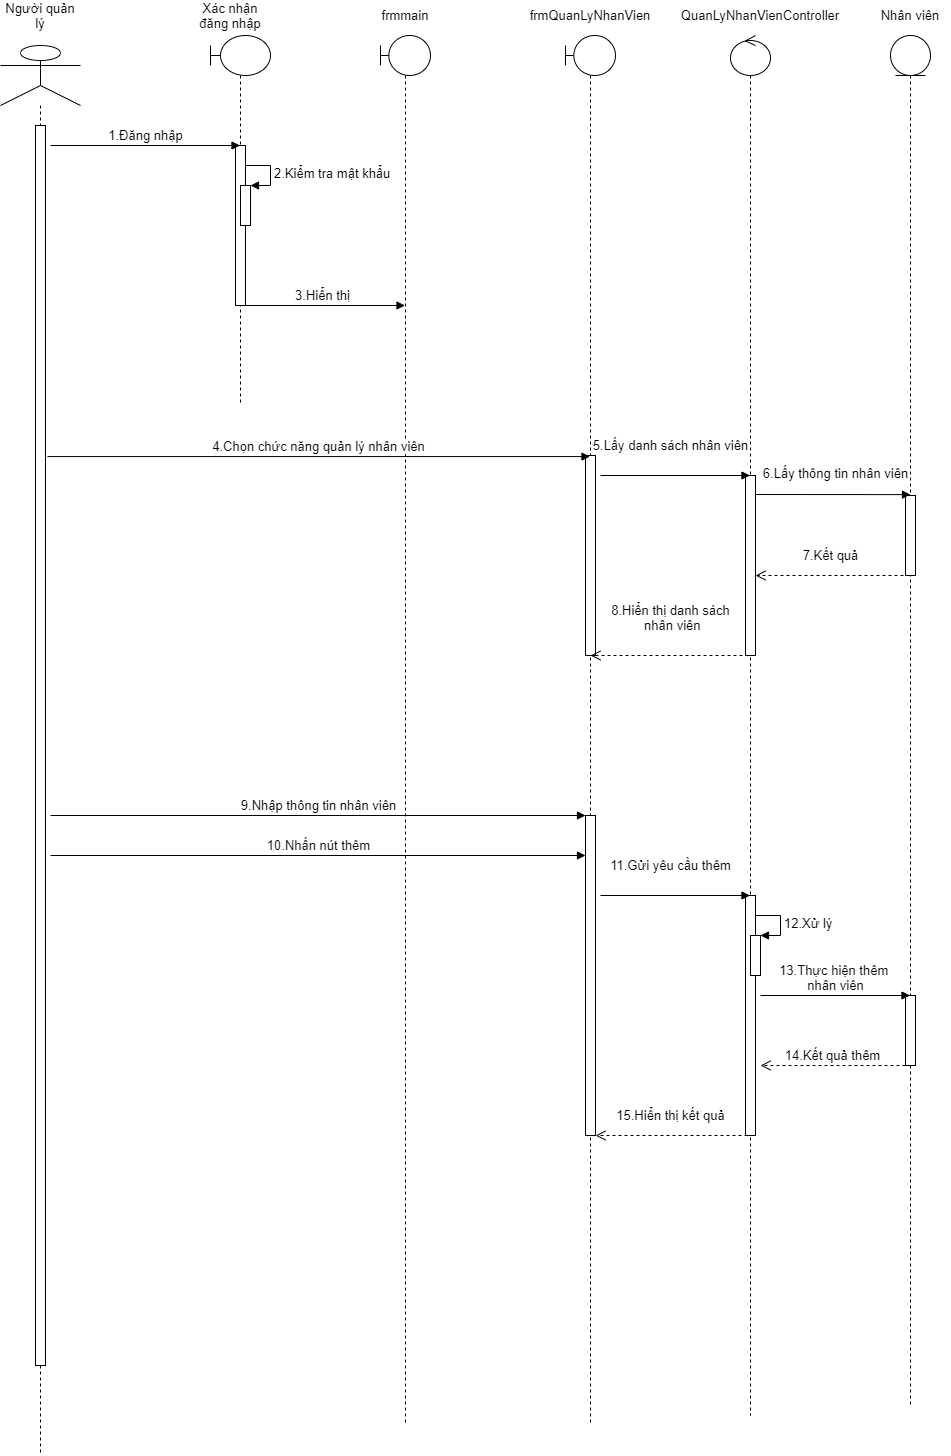

The diagram above was exported from draw.io. Its source (the exported page's mxGraphModel, read from the mxfile embedded in the PNG):
<mxGraphModel dx="868" dy="393" grid="1" gridSize="10" guides="1" tooltips="1" connect="1" arrows="1" fold="1" page="1" pageScale="1" pageWidth="850" pageHeight="1100" math="0" shadow="0">
  <root>
    <mxCell id="0" />
    <mxCell id="1" parent="0" />
    <mxCell id="O4Dbn7gr2cWZVOoy-ZJ3-1" value="" style="shape=umlLifeline;participant=umlActor;perimeter=lifelinePerimeter;whiteSpace=wrap;html=1;container=1;collapsible=0;recursiveResize=0;verticalAlign=top;spacingTop=36;outlineConnect=0;size=60;" parent="1" vertex="1">
      <mxGeometry x="140" y="110" width="80" height="1410" as="geometry" />
    </mxCell>
    <mxCell id="O4Dbn7gr2cWZVOoy-ZJ3-15" value="" style="html=1;points=[];perimeter=orthogonalPerimeter;" parent="O4Dbn7gr2cWZVOoy-ZJ3-1" vertex="1">
      <mxGeometry x="35" y="80" width="10" height="1240" as="geometry" />
    </mxCell>
    <mxCell id="O4Dbn7gr2cWZVOoy-ZJ3-2" value="" style="shape=umlLifeline;participant=umlBoundary;perimeter=lifelinePerimeter;whiteSpace=wrap;html=1;container=1;collapsible=0;recursiveResize=0;verticalAlign=top;spacingTop=36;outlineConnect=0;" parent="1" vertex="1">
      <mxGeometry x="350" y="100" width="60" height="370" as="geometry" />
    </mxCell>
    <mxCell id="O4Dbn7gr2cWZVOoy-ZJ3-16" value="" style="html=1;points=[];perimeter=orthogonalPerimeter;" parent="O4Dbn7gr2cWZVOoy-ZJ3-2" vertex="1">
      <mxGeometry x="25" y="110" width="10" height="160" as="geometry" />
    </mxCell>
    <mxCell id="O4Dbn7gr2cWZVOoy-ZJ3-21" value="" style="html=1;points=[];perimeter=orthogonalPerimeter;" parent="O4Dbn7gr2cWZVOoy-ZJ3-2" vertex="1">
      <mxGeometry x="30" y="150" width="10" height="40" as="geometry" />
    </mxCell>
    <mxCell id="O4Dbn7gr2cWZVOoy-ZJ3-22" value="&lt;font style=&quot;font-size: 13px&quot;&gt;2.Kiểm tra mật khẩu&lt;/font&gt;" style="edgeStyle=orthogonalEdgeStyle;html=1;align=left;spacingLeft=2;endArrow=block;rounded=0;entryX=1;entryY=0;" parent="O4Dbn7gr2cWZVOoy-ZJ3-2" target="O4Dbn7gr2cWZVOoy-ZJ3-21" edge="1">
      <mxGeometry relative="1" as="geometry">
        <mxPoint x="35" y="130" as="sourcePoint" />
        <Array as="points">
          <mxPoint x="60" y="130" />
        </Array>
      </mxGeometry>
    </mxCell>
    <mxCell id="JI363W8wIewB7cI5Ui02-1" value="&lt;font style=&quot;font-size: 13px&quot;&gt;3.Hiển thị&lt;/font&gt;" style="html=1;verticalAlign=bottom;endArrow=block;" edge="1" parent="O4Dbn7gr2cWZVOoy-ZJ3-2" target="O4Dbn7gr2cWZVOoy-ZJ3-3">
      <mxGeometry width="80" relative="1" as="geometry">
        <mxPoint x="30" y="270" as="sourcePoint" />
        <mxPoint x="110" y="270" as="targetPoint" />
      </mxGeometry>
    </mxCell>
    <mxCell id="O4Dbn7gr2cWZVOoy-ZJ3-3" value="" style="shape=umlLifeline;participant=umlBoundary;perimeter=lifelinePerimeter;whiteSpace=wrap;html=1;container=1;collapsible=0;recursiveResize=0;verticalAlign=top;spacingTop=36;outlineConnect=0;" parent="1" vertex="1">
      <mxGeometry x="520" y="100" width="50" height="1390" as="geometry" />
    </mxCell>
    <mxCell id="O4Dbn7gr2cWZVOoy-ZJ3-4" value="" style="shape=umlLifeline;participant=umlEntity;perimeter=lifelinePerimeter;whiteSpace=wrap;html=1;container=1;collapsible=0;recursiveResize=0;verticalAlign=top;spacingTop=36;outlineConnect=0;" parent="1" vertex="1">
      <mxGeometry x="1030" y="100" width="40" height="1370" as="geometry" />
    </mxCell>
    <mxCell id="O4Dbn7gr2cWZVOoy-ZJ3-32" value="" style="html=1;points=[];perimeter=orthogonalPerimeter;" parent="O4Dbn7gr2cWZVOoy-ZJ3-4" vertex="1">
      <mxGeometry x="15" y="460" width="10" height="80" as="geometry" />
    </mxCell>
    <mxCell id="O4Dbn7gr2cWZVOoy-ZJ3-46" value="" style="html=1;points=[];perimeter=orthogonalPerimeter;" parent="O4Dbn7gr2cWZVOoy-ZJ3-4" vertex="1">
      <mxGeometry x="15" y="960" width="10" height="70" as="geometry" />
    </mxCell>
    <mxCell id="O4Dbn7gr2cWZVOoy-ZJ3-5" value="" style="shape=umlLifeline;participant=umlControl;perimeter=lifelinePerimeter;whiteSpace=wrap;html=1;container=1;collapsible=0;recursiveResize=0;verticalAlign=top;spacingTop=36;outlineConnect=0;" parent="1" vertex="1">
      <mxGeometry x="870" y="100" width="40" height="1380" as="geometry" />
    </mxCell>
    <mxCell id="O4Dbn7gr2cWZVOoy-ZJ3-29" value="" style="html=1;points=[];perimeter=orthogonalPerimeter;" parent="O4Dbn7gr2cWZVOoy-ZJ3-5" vertex="1">
      <mxGeometry x="15" y="440" width="10" height="180" as="geometry" />
    </mxCell>
    <mxCell id="O4Dbn7gr2cWZVOoy-ZJ3-39" value="" style="html=1;points=[];perimeter=orthogonalPerimeter;" parent="O4Dbn7gr2cWZVOoy-ZJ3-5" vertex="1">
      <mxGeometry x="15" y="860" width="10" height="240" as="geometry" />
    </mxCell>
    <mxCell id="O4Dbn7gr2cWZVOoy-ZJ3-42" value="" style="html=1;points=[];perimeter=orthogonalPerimeter;" parent="O4Dbn7gr2cWZVOoy-ZJ3-5" vertex="1">
      <mxGeometry x="20" y="900" width="10" height="40" as="geometry" />
    </mxCell>
    <mxCell id="O4Dbn7gr2cWZVOoy-ZJ3-43" value="&lt;font style=&quot;font-size: 13px&quot;&gt;12.Xử lý&lt;/font&gt;" style="edgeStyle=orthogonalEdgeStyle;html=1;align=left;spacingLeft=2;endArrow=block;rounded=0;entryX=1;entryY=0;" parent="O4Dbn7gr2cWZVOoy-ZJ3-5" target="O4Dbn7gr2cWZVOoy-ZJ3-42" edge="1">
      <mxGeometry relative="1" as="geometry">
        <mxPoint x="25" y="880" as="sourcePoint" />
        <Array as="points">
          <mxPoint x="50" y="880" />
        </Array>
      </mxGeometry>
    </mxCell>
    <mxCell id="O4Dbn7gr2cWZVOoy-ZJ3-6" value="&lt;font style=&quot;font-size: 13px&quot;&gt;Người quản lý&lt;/font&gt;" style="text;html=1;strokeColor=none;fillColor=none;align=center;verticalAlign=middle;whiteSpace=wrap;rounded=0;" parent="1" vertex="1">
      <mxGeometry x="140" y="70" width="80" height="20" as="geometry" />
    </mxCell>
    <mxCell id="O4Dbn7gr2cWZVOoy-ZJ3-7" value="&lt;font style=&quot;font-size: 13px&quot;&gt;Xác nhận đăng nhập&lt;/font&gt;" style="text;html=1;strokeColor=none;fillColor=none;align=center;verticalAlign=middle;whiteSpace=wrap;rounded=0;" parent="1" vertex="1">
      <mxGeometry x="330" y="70" width="80" height="20" as="geometry" />
    </mxCell>
    <mxCell id="O4Dbn7gr2cWZVOoy-ZJ3-8" value="&lt;font style=&quot;font-size: 13px&quot;&gt;frmmain&lt;/font&gt;" style="text;html=1;strokeColor=none;fillColor=none;align=center;verticalAlign=middle;whiteSpace=wrap;rounded=0;" parent="1" vertex="1">
      <mxGeometry x="505" y="70" width="80" height="20" as="geometry" />
    </mxCell>
    <mxCell id="O4Dbn7gr2cWZVOoy-ZJ3-9" value="&lt;font style=&quot;font-size: 13px&quot;&gt;frmQuanLyNhanVien&lt;/font&gt;" style="text;html=1;strokeColor=none;fillColor=none;align=center;verticalAlign=middle;whiteSpace=wrap;rounded=0;" parent="1" vertex="1">
      <mxGeometry x="690" y="70" width="80" height="20" as="geometry" />
    </mxCell>
    <mxCell id="O4Dbn7gr2cWZVOoy-ZJ3-10" value="&lt;font style=&quot;font-size: 13px&quot;&gt;Nhân viên&lt;/font&gt;" style="text;html=1;strokeColor=none;fillColor=none;align=center;verticalAlign=middle;whiteSpace=wrap;rounded=0;" parent="1" vertex="1">
      <mxGeometry x="1010" y="70" width="80" height="20" as="geometry" />
    </mxCell>
    <mxCell id="O4Dbn7gr2cWZVOoy-ZJ3-11" value="" style="shape=umlLifeline;participant=umlBoundary;perimeter=lifelinePerimeter;whiteSpace=wrap;html=1;container=1;collapsible=0;recursiveResize=0;verticalAlign=top;spacingTop=36;outlineConnect=0;" parent="1" vertex="1">
      <mxGeometry x="705" y="100" width="50" height="1390" as="geometry" />
    </mxCell>
    <mxCell id="O4Dbn7gr2cWZVOoy-ZJ3-27" value="" style="html=1;points=[];perimeter=orthogonalPerimeter;" parent="O4Dbn7gr2cWZVOoy-ZJ3-11" vertex="1">
      <mxGeometry x="20" y="420" width="10" height="200" as="geometry" />
    </mxCell>
    <mxCell id="O4Dbn7gr2cWZVOoy-ZJ3-37" value="" style="html=1;points=[];perimeter=orthogonalPerimeter;" parent="O4Dbn7gr2cWZVOoy-ZJ3-11" vertex="1">
      <mxGeometry x="20" y="780" width="10" height="320" as="geometry" />
    </mxCell>
    <mxCell id="JI363W8wIewB7cI5Ui02-4" value="&lt;font style=&quot;font-size: 13px&quot;&gt;5.Lấy danh sách nhân viên&lt;/font&gt;" style="html=1;verticalAlign=bottom;endArrow=block;" edge="1" parent="O4Dbn7gr2cWZVOoy-ZJ3-11" target="O4Dbn7gr2cWZVOoy-ZJ3-5">
      <mxGeometry x="-0.0635" y="20" width="80" relative="1" as="geometry">
        <mxPoint x="35" y="440" as="sourcePoint" />
        <mxPoint x="115" y="440" as="targetPoint" />
        <mxPoint as="offset" />
      </mxGeometry>
    </mxCell>
    <mxCell id="O4Dbn7gr2cWZVOoy-ZJ3-12" value="&lt;font style=&quot;font-size: 13px&quot;&gt;QuanLyNhanVienController&lt;/font&gt;" style="text;html=1;strokeColor=none;fillColor=none;align=center;verticalAlign=middle;whiteSpace=wrap;rounded=0;" parent="1" vertex="1">
      <mxGeometry x="860" y="70" width="80" height="20" as="geometry" />
    </mxCell>
    <mxCell id="O4Dbn7gr2cWZVOoy-ZJ3-13" value="&lt;font style=&quot;font-size: 13px&quot;&gt;1.Đăng nhập&lt;/font&gt;" style="html=1;verticalAlign=bottom;endArrow=block;" parent="1" target="O4Dbn7gr2cWZVOoy-ZJ3-2" edge="1">
      <mxGeometry width="80" relative="1" as="geometry">
        <mxPoint x="190" y="210" as="sourcePoint" />
        <mxPoint x="260" y="210" as="targetPoint" />
      </mxGeometry>
    </mxCell>
    <mxCell id="O4Dbn7gr2cWZVOoy-ZJ3-25" value="&lt;font style=&quot;font-size: 13px&quot;&gt;4.Chọn chức năng quản lý nhân viên&lt;/font&gt;" style="html=1;verticalAlign=bottom;endArrow=block;exitX=1.2;exitY=0.267;exitDx=0;exitDy=0;exitPerimeter=0;" parent="1" target="O4Dbn7gr2cWZVOoy-ZJ3-11" edge="1" source="O4Dbn7gr2cWZVOoy-ZJ3-15">
      <mxGeometry width="80" relative="1" as="geometry">
        <mxPoint x="180" y="520" as="sourcePoint" />
        <mxPoint x="250" y="520" as="targetPoint" />
      </mxGeometry>
    </mxCell>
    <mxCell id="O4Dbn7gr2cWZVOoy-ZJ3-31" value="&lt;font style=&quot;font-size: 13px&quot;&gt;6.Lấy thông tin nhân viên&lt;/font&gt;" style="html=1;verticalAlign=bottom;endArrow=block;entryX=0.5;entryY=-0.011;entryDx=0;entryDy=0;entryPerimeter=0;" parent="1" target="O4Dbn7gr2cWZVOoy-ZJ3-32" edge="1">
      <mxGeometry x="0.0355" y="11" width="80" relative="1" as="geometry">
        <mxPoint x="895" y="559" as="sourcePoint" />
        <mxPoint x="1040" y="560" as="targetPoint" />
        <mxPoint as="offset" />
      </mxGeometry>
    </mxCell>
    <mxCell id="O4Dbn7gr2cWZVOoy-ZJ3-33" value="&lt;font style=&quot;font-size: 13px&quot;&gt;7.Kết quả&lt;/font&gt;" style="html=1;verticalAlign=bottom;endArrow=open;dashed=1;endSize=8;exitX=-0.2;exitY=1;exitDx=0;exitDy=0;exitPerimeter=0;" parent="1" edge="1" target="O4Dbn7gr2cWZVOoy-ZJ3-29" source="O4Dbn7gr2cWZVOoy-ZJ3-32">
      <mxGeometry x="-0.0135" y="-10" relative="1" as="geometry">
        <mxPoint x="1040" y="640" as="sourcePoint" />
        <mxPoint x="900" y="640" as="targetPoint" />
        <mxPoint as="offset" />
      </mxGeometry>
    </mxCell>
    <mxCell id="O4Dbn7gr2cWZVOoy-ZJ3-34" value="&lt;font style=&quot;font-size: 13px&quot;&gt;8.Hiển thị danh sách&lt;br&gt;&lt;font style=&quot;font-size: 13px&quot;&gt;&amp;nbsp;nhân viên&lt;/font&gt;&lt;/font&gt;" style="html=1;verticalAlign=bottom;endArrow=open;dashed=1;endSize=8;exitX=0.3;exitY=1;exitDx=0;exitDy=0;exitPerimeter=0;" parent="1" edge="1" source="O4Dbn7gr2cWZVOoy-ZJ3-29">
      <mxGeometry x="-0.0127" y="-20" relative="1" as="geometry">
        <mxPoint x="880" y="720" as="sourcePoint" />
        <mxPoint x="730" y="720" as="targetPoint" />
        <mxPoint as="offset" />
      </mxGeometry>
    </mxCell>
    <mxCell id="O4Dbn7gr2cWZVOoy-ZJ3-36" value="&lt;font style=&quot;font-size: 13px&quot;&gt;9.Nhập thông tin nhân viên&lt;/font&gt;" style="html=1;verticalAlign=bottom;endArrow=block;" parent="1" target="O4Dbn7gr2cWZVOoy-ZJ3-37" edge="1">
      <mxGeometry width="80" relative="1" as="geometry">
        <mxPoint x="190" y="880" as="sourcePoint" />
        <mxPoint x="729.5" y="880" as="targetPoint" />
      </mxGeometry>
    </mxCell>
    <mxCell id="O4Dbn7gr2cWZVOoy-ZJ3-38" value="&lt;font style=&quot;font-size: 13px&quot;&gt;10.Nhấn nút thêm&lt;/font&gt;" style="html=1;verticalAlign=bottom;endArrow=block;" parent="1" edge="1">
      <mxGeometry width="80" relative="1" as="geometry">
        <mxPoint x="190" y="920" as="sourcePoint" />
        <mxPoint x="725" y="920" as="targetPoint" />
      </mxGeometry>
    </mxCell>
    <mxCell id="O4Dbn7gr2cWZVOoy-ZJ3-41" value="&lt;font style=&quot;font-size: 13px&quot;&gt;11.Gửi yêu cầu thêm&lt;/font&gt;" style="html=1;verticalAlign=bottom;endArrow=block;" parent="1" target="O4Dbn7gr2cWZVOoy-ZJ3-5" edge="1">
      <mxGeometry x="-0.0635" y="20" width="80" relative="1" as="geometry">
        <mxPoint x="740" y="960" as="sourcePoint" />
        <mxPoint x="810" y="960" as="targetPoint" />
        <mxPoint as="offset" />
      </mxGeometry>
    </mxCell>
    <mxCell id="O4Dbn7gr2cWZVOoy-ZJ3-44" value="&lt;font style=&quot;font-size: 13px&quot;&gt;13.Thực hiện thêm &lt;br&gt;nhân viên&lt;/font&gt;" style="html=1;verticalAlign=bottom;endArrow=block;" parent="1" target="O4Dbn7gr2cWZVOoy-ZJ3-4" edge="1">
      <mxGeometry width="80" relative="1" as="geometry">
        <mxPoint x="900" y="1060" as="sourcePoint" />
        <mxPoint x="980" y="1060" as="targetPoint" />
      </mxGeometry>
    </mxCell>
    <mxCell id="O4Dbn7gr2cWZVOoy-ZJ3-45" value="&lt;font style=&quot;font-size: 13px&quot;&gt;14.Kết quả thêm&lt;/font&gt;" style="html=1;verticalAlign=bottom;endArrow=open;dashed=1;endSize=8;" parent="1" edge="1" source="O4Dbn7gr2cWZVOoy-ZJ3-46">
      <mxGeometry relative="1" as="geometry">
        <mxPoint x="1040" y="1130" as="sourcePoint" />
        <mxPoint x="900" y="1130" as="targetPoint" />
      </mxGeometry>
    </mxCell>
    <mxCell id="JI363W8wIewB7cI5Ui02-5" value="&lt;font style=&quot;font-size: 13px&quot;&gt;15.Hiển thị kết quả&lt;/font&gt;" style="html=1;verticalAlign=bottom;endArrow=open;dashed=1;endSize=8;exitX=0.2;exitY=1;exitDx=0;exitDy=0;exitPerimeter=0;" edge="1" parent="1" source="O4Dbn7gr2cWZVOoy-ZJ3-39" target="O4Dbn7gr2cWZVOoy-ZJ3-37">
      <mxGeometry x="0.0132" y="-10" relative="1" as="geometry">
        <mxPoint x="820" y="1200" as="sourcePoint" />
        <mxPoint x="740" y="1200" as="targetPoint" />
        <mxPoint as="offset" />
      </mxGeometry>
    </mxCell>
  </root>
</mxGraphModel>